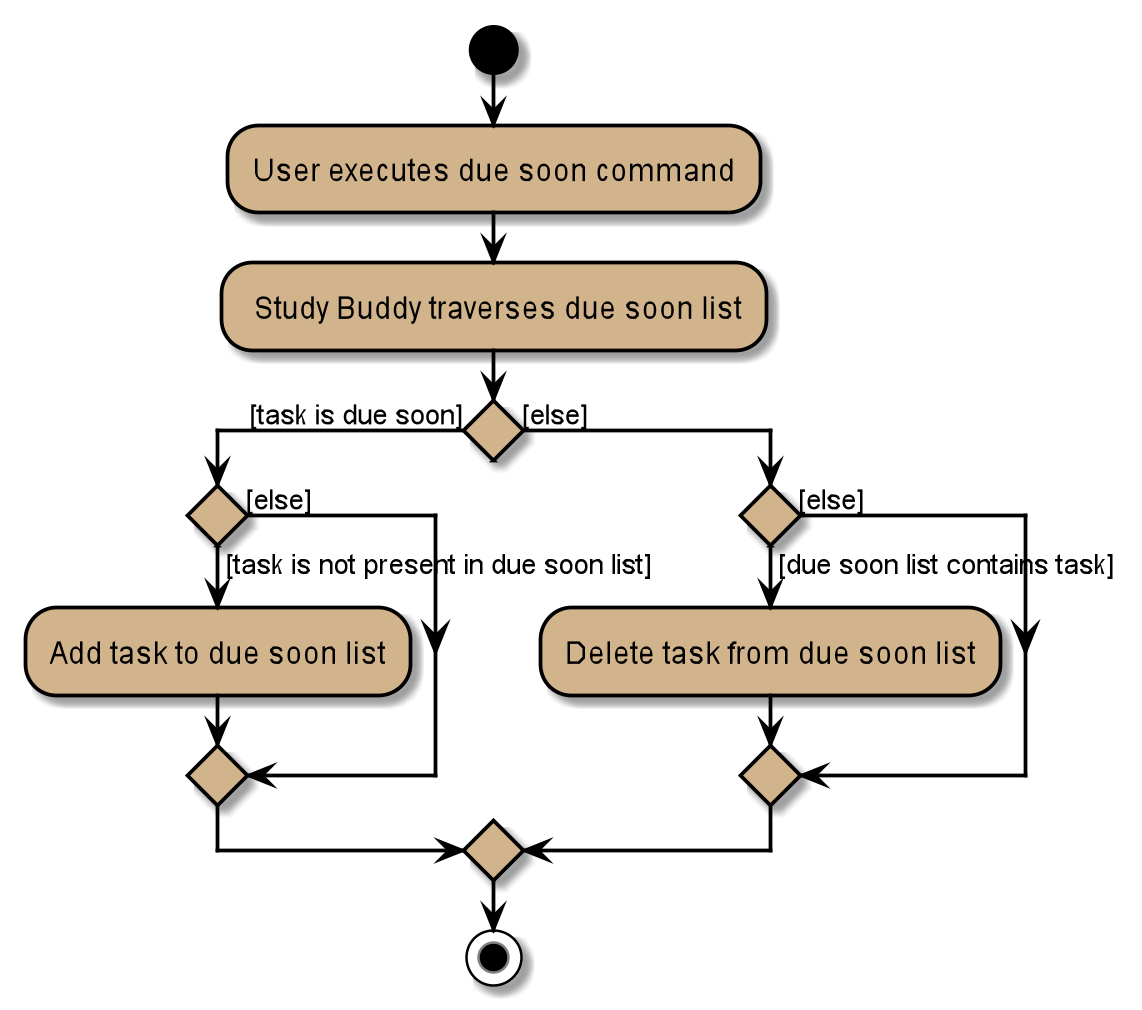

The diagram above was rendered by PlantUML. Its source (embedded in the PNG):
@startuml
start

skinparam ActivityBackgroundColor #tan
skinparam ActivityBorderColor #black
skinparam activityDiamondBorderColor #black
skinparam activityDiamondBackgroundColor #tan
skinparam arrowColor #black

:User executes due soon command;

: Study Buddy traverses due soon list;

if () then ([task is due soon])
    if () then ([task is not present in due soon list])
        :Add task to due soon list;
    else ([else])
    endif
else ([else])
    if () then ([due soon list contains task])
        :Delete task from due soon list;
    else ([else])
    endif;
endif;
stop
@enduml